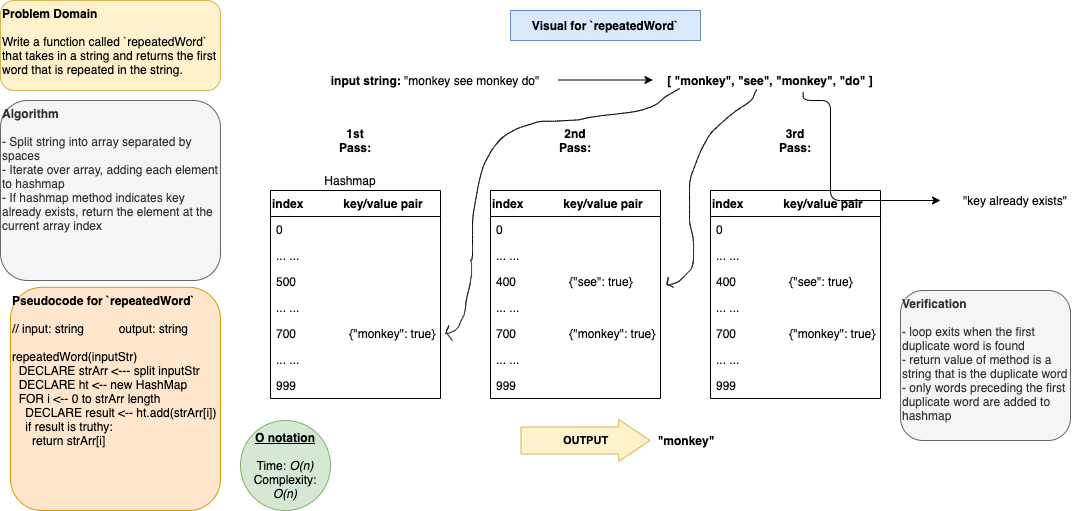

The diagram above was exported from draw.io. Its source (the exported page's mxGraphModel, read from the mxfile embedded in the PNG):
<mxGraphModel dx="288" dy="178" grid="1" gridSize="10" guides="1" tooltips="1" connect="1" arrows="1" fold="1" page="1" pageScale="1" pageWidth="1100" pageHeight="850" math="0" shadow="0">
  <root>
    <mxCell id="0" />
    <mxCell id="1" parent="0" />
    <mxCell id="2" value="&lt;b&gt;Problem Domain&lt;/b&gt;&lt;br&gt;&lt;br&gt;Write a function called `repeatedWord` that takes in a string and returns the first word that is repeated in the string.&amp;nbsp;" style="rounded=1;whiteSpace=wrap;html=1;fillColor=#fff2cc;strokeColor=#d6b656;align=left;verticalAlign=top;" vertex="1" parent="1">
      <mxGeometry width="220" height="90" as="geometry" />
    </mxCell>
    <mxCell id="3" value="&lt;b&gt;Algorithm&lt;/b&gt;&lt;br&gt;&lt;br&gt;- Split string into array separated by spaces&lt;br&gt;- Iterate over array, adding each element to hashmap&lt;br&gt;- If hashmap method indicates key already exists, return the element at the current array index" style="rounded=1;whiteSpace=wrap;html=1;verticalAlign=top;align=left;fillColor=#f5f5f5;strokeColor=#666666;fontColor=#333333;" vertex="1" parent="1">
      <mxGeometry y="100" width="220" height="180" as="geometry" />
    </mxCell>
    <mxCell id="4" value="&lt;b&gt;Visual for `repeatedWord`&lt;/b&gt;" style="rounded=0;whiteSpace=wrap;html=1;align=center;verticalAlign=middle;fillColor=#dae8fc;strokeColor=#6c8ebf;" vertex="1" parent="1">
      <mxGeometry x="510" y="10" width="190" height="30" as="geometry" />
    </mxCell>
    <mxCell id="5" value="&lt;b&gt;input string: &lt;/b&gt;&quot;monkey see monkey do&quot;" style="text;html=1;strokeColor=none;fillColor=none;align=center;verticalAlign=middle;whiteSpace=wrap;rounded=0;" vertex="1" parent="1">
      <mxGeometry x="310" y="70" width="250" height="20" as="geometry" />
    </mxCell>
    <mxCell id="7" value="&lt;b&gt;[ &quot;monkey&quot;, &quot;see&quot;, &quot;monkey&quot;, &quot;do&quot; ]&lt;/b&gt;" style="text;html=1;strokeColor=none;fillColor=none;align=center;verticalAlign=middle;whiteSpace=wrap;rounded=0;" vertex="1" parent="1">
      <mxGeometry x="650" y="70" width="240" height="20" as="geometry" />
    </mxCell>
    <mxCell id="9" value="&lt;b&gt;1st Pass:&lt;/b&gt;" style="text;html=1;strokeColor=none;fillColor=none;align=center;verticalAlign=middle;whiteSpace=wrap;rounded=0;" vertex="1" parent="1">
      <mxGeometry x="335" y="130" width="40" height="20" as="geometry" />
    </mxCell>
    <mxCell id="10" value="Hashmap" style="text;html=1;strokeColor=none;fillColor=none;align=center;verticalAlign=middle;whiteSpace=wrap;rounded=0;" vertex="1" parent="1">
      <mxGeometry x="330" y="170" width="40" height="20" as="geometry" />
    </mxCell>
    <mxCell id="34" value="index            key/value pair" style="swimlane;fontStyle=1;childLayout=stackLayout;horizontal=1;startSize=26;fillColor=none;horizontalStack=0;resizeParent=1;resizeParentMax=0;resizeLast=0;collapsible=1;marginBottom=0;align=left;verticalAlign=middle;" vertex="1" parent="1">
      <mxGeometry x="270" y="190" width="170" height="208" as="geometry" />
    </mxCell>
    <mxCell id="35" value="0" style="text;strokeColor=none;fillColor=none;align=left;verticalAlign=top;spacingLeft=4;spacingRight=4;overflow=hidden;rotatable=0;points=[[0,0.5],[1,0.5]];portConstraint=eastwest;" vertex="1" parent="34">
      <mxGeometry y="26" width="170" height="26" as="geometry" />
    </mxCell>
    <mxCell id="36" value="... ..." style="text;strokeColor=none;fillColor=none;align=left;verticalAlign=top;spacingLeft=4;spacingRight=4;overflow=hidden;rotatable=0;points=[[0,0.5],[1,0.5]];portConstraint=eastwest;" vertex="1" parent="34">
      <mxGeometry y="52" width="170" height="26" as="geometry" />
    </mxCell>
    <mxCell id="37" value="500" style="text;strokeColor=none;fillColor=none;align=left;verticalAlign=top;spacingLeft=4;spacingRight=4;overflow=hidden;rotatable=0;points=[[0,0.5],[1,0.5]];portConstraint=eastwest;" vertex="1" parent="34">
      <mxGeometry y="78" width="170" height="26" as="geometry" />
    </mxCell>
    <mxCell id="38" value="... ..." style="text;strokeColor=none;fillColor=none;align=left;verticalAlign=top;spacingLeft=4;spacingRight=4;overflow=hidden;rotatable=0;points=[[0,0.5],[1,0.5]];portConstraint=eastwest;" vertex="1" parent="34">
      <mxGeometry y="104" width="170" height="26" as="geometry" />
    </mxCell>
    <mxCell id="39" value="700                {&quot;monkey&quot;: true}" style="text;strokeColor=none;fillColor=none;align=left;verticalAlign=top;spacingLeft=4;spacingRight=4;overflow=hidden;rotatable=0;points=[[0,0.5],[1,0.5]];portConstraint=eastwest;" vertex="1" parent="34">
      <mxGeometry y="130" width="170" height="26" as="geometry" />
    </mxCell>
    <mxCell id="40" value="... ..." style="text;strokeColor=none;fillColor=none;align=left;verticalAlign=top;spacingLeft=4;spacingRight=4;overflow=hidden;rotatable=0;points=[[0,0.5],[1,0.5]];portConstraint=eastwest;" vertex="1" parent="34">
      <mxGeometry y="156" width="170" height="26" as="geometry" />
    </mxCell>
    <mxCell id="41" value="999" style="text;strokeColor=none;fillColor=none;align=left;verticalAlign=top;spacingLeft=4;spacingRight=4;overflow=hidden;rotatable=0;points=[[0,0.5],[1,0.5]];portConstraint=eastwest;" vertex="1" parent="34">
      <mxGeometry y="182" width="170" height="26" as="geometry" />
    </mxCell>
    <mxCell id="42" value="index            key/value pair" style="swimlane;fontStyle=1;childLayout=stackLayout;horizontal=1;startSize=26;fillColor=none;horizontalStack=0;resizeParent=1;resizeParentMax=0;resizeLast=0;collapsible=1;marginBottom=0;align=left;verticalAlign=middle;" vertex="1" parent="1">
      <mxGeometry x="490" y="190" width="170" height="208" as="geometry" />
    </mxCell>
    <mxCell id="43" value="0" style="text;strokeColor=none;fillColor=none;align=left;verticalAlign=top;spacingLeft=4;spacingRight=4;overflow=hidden;rotatable=0;points=[[0,0.5],[1,0.5]];portConstraint=eastwest;" vertex="1" parent="42">
      <mxGeometry y="26" width="170" height="26" as="geometry" />
    </mxCell>
    <mxCell id="44" value="... ..." style="text;strokeColor=none;fillColor=none;align=left;verticalAlign=top;spacingLeft=4;spacingRight=4;overflow=hidden;rotatable=0;points=[[0,0.5],[1,0.5]];portConstraint=eastwest;" vertex="1" parent="42">
      <mxGeometry y="52" width="170" height="26" as="geometry" />
    </mxCell>
    <mxCell id="45" value="400                {&quot;see&quot;: true}" style="text;strokeColor=none;fillColor=none;align=left;verticalAlign=top;spacingLeft=4;spacingRight=4;overflow=hidden;rotatable=0;points=[[0,0.5],[1,0.5]];portConstraint=eastwest;" vertex="1" parent="42">
      <mxGeometry y="78" width="170" height="26" as="geometry" />
    </mxCell>
    <mxCell id="46" value="... ..." style="text;strokeColor=none;fillColor=none;align=left;verticalAlign=top;spacingLeft=4;spacingRight=4;overflow=hidden;rotatable=0;points=[[0,0.5],[1,0.5]];portConstraint=eastwest;" vertex="1" parent="42">
      <mxGeometry y="104" width="170" height="26" as="geometry" />
    </mxCell>
    <mxCell id="47" value="700                {&quot;monkey&quot;: true}" style="text;strokeColor=none;fillColor=none;align=left;verticalAlign=top;spacingLeft=4;spacingRight=4;overflow=hidden;rotatable=0;points=[[0,0.5],[1,0.5]];portConstraint=eastwest;" vertex="1" parent="42">
      <mxGeometry y="130" width="170" height="26" as="geometry" />
    </mxCell>
    <mxCell id="48" value="... ..." style="text;strokeColor=none;fillColor=none;align=left;verticalAlign=top;spacingLeft=4;spacingRight=4;overflow=hidden;rotatable=0;points=[[0,0.5],[1,0.5]];portConstraint=eastwest;" vertex="1" parent="42">
      <mxGeometry y="156" width="170" height="26" as="geometry" />
    </mxCell>
    <mxCell id="49" value="999" style="text;strokeColor=none;fillColor=none;align=left;verticalAlign=top;spacingLeft=4;spacingRight=4;overflow=hidden;rotatable=0;points=[[0,0.5],[1,0.5]];portConstraint=eastwest;" vertex="1" parent="42">
      <mxGeometry y="182" width="170" height="26" as="geometry" />
    </mxCell>
    <mxCell id="50" value="&lt;b&gt;2nd Pass:&lt;/b&gt;" style="text;html=1;strokeColor=none;fillColor=none;align=center;verticalAlign=middle;whiteSpace=wrap;rounded=0;" vertex="1" parent="1">
      <mxGeometry x="555" y="130" width="40" height="20" as="geometry" />
    </mxCell>
    <mxCell id="51" value="index            key/value pair" style="swimlane;fontStyle=1;childLayout=stackLayout;horizontal=1;startSize=26;fillColor=none;horizontalStack=0;resizeParent=1;resizeParentMax=0;resizeLast=0;collapsible=1;marginBottom=0;align=left;verticalAlign=middle;" vertex="1" parent="1">
      <mxGeometry x="710" y="190" width="170" height="208" as="geometry" />
    </mxCell>
    <mxCell id="52" value="0" style="text;strokeColor=none;fillColor=none;align=left;verticalAlign=top;spacingLeft=4;spacingRight=4;overflow=hidden;rotatable=0;points=[[0,0.5],[1,0.5]];portConstraint=eastwest;" vertex="1" parent="51">
      <mxGeometry y="26" width="170" height="26" as="geometry" />
    </mxCell>
    <mxCell id="53" value="... ..." style="text;strokeColor=none;fillColor=none;align=left;verticalAlign=top;spacingLeft=4;spacingRight=4;overflow=hidden;rotatable=0;points=[[0,0.5],[1,0.5]];portConstraint=eastwest;" vertex="1" parent="51">
      <mxGeometry y="52" width="170" height="26" as="geometry" />
    </mxCell>
    <mxCell id="54" value="400                {&quot;see&quot;: true}" style="text;strokeColor=none;fillColor=none;align=left;verticalAlign=top;spacingLeft=4;spacingRight=4;overflow=hidden;rotatable=0;points=[[0,0.5],[1,0.5]];portConstraint=eastwest;" vertex="1" parent="51">
      <mxGeometry y="78" width="170" height="26" as="geometry" />
    </mxCell>
    <mxCell id="55" value="... ..." style="text;strokeColor=none;fillColor=none;align=left;verticalAlign=top;spacingLeft=4;spacingRight=4;overflow=hidden;rotatable=0;points=[[0,0.5],[1,0.5]];portConstraint=eastwest;" vertex="1" parent="51">
      <mxGeometry y="104" width="170" height="26" as="geometry" />
    </mxCell>
    <mxCell id="56" value="700                {&quot;monkey&quot;: true}" style="text;strokeColor=none;fillColor=none;align=left;verticalAlign=top;spacingLeft=4;spacingRight=4;overflow=hidden;rotatable=0;points=[[0,0.5],[1,0.5]];portConstraint=eastwest;" vertex="1" parent="51">
      <mxGeometry y="130" width="170" height="26" as="geometry" />
    </mxCell>
    <mxCell id="57" value="... ..." style="text;strokeColor=none;fillColor=none;align=left;verticalAlign=top;spacingLeft=4;spacingRight=4;overflow=hidden;rotatable=0;points=[[0,0.5],[1,0.5]];portConstraint=eastwest;" vertex="1" parent="51">
      <mxGeometry y="156" width="170" height="26" as="geometry" />
    </mxCell>
    <mxCell id="58" value="999" style="text;strokeColor=none;fillColor=none;align=left;verticalAlign=top;spacingLeft=4;spacingRight=4;overflow=hidden;rotatable=0;points=[[0,0.5],[1,0.5]];portConstraint=eastwest;" vertex="1" parent="51">
      <mxGeometry y="182" width="170" height="26" as="geometry" />
    </mxCell>
    <mxCell id="59" value="&lt;b&gt;3rd Pass:&lt;/b&gt;" style="text;html=1;strokeColor=none;fillColor=none;align=center;verticalAlign=middle;whiteSpace=wrap;rounded=0;" vertex="1" parent="1">
      <mxGeometry x="775" y="130" width="40" height="20" as="geometry" />
    </mxCell>
    <mxCell id="63" value="" style="shape=stencil(zZ3ZjlzHEUS/hq+N2pdnWf4PAaJMwrQoUPT2986L8e3pjqw5NRcQYL9RVMTdqiozMiqr+SH/8Punn377+CGF379/+/rXj//8/PP3Tx/ynz6k9PnXTx+/ff5uf/qQf/yQf/jl67ePf/n29e+//vzy37/9dCCPP/3t6z+OK/zrhRdDuIVw0FL498tf3f/izy+EL59/fSDMeetJ8Kkhvuj1C18/6PVbAvy49S74XhCfi+DnBHy/zefnibdE1++3PARfM+DbrU/BD8an+IRPt0j4en6+V3xhfJiC7/T9y609j28+B/AtfByCTx3w+dar4GtE/H9f7xXfGR+b4CfN53Sbz89Tzgu8he9F8JnxpQu+VsQnfZ5O+HhO91f8ZLysr3qLjK9R8JnxqQi+0vqy5arPg+s9nMP/ip+ML8/P026R8TEJPgN+zNsIgqf4YPii128D8UGvPwg/dLz6LRDe4uEQfGJ8qYIvhLfHbYJvEB8Mn5LgB+Ftej0//7gFwpfz873iM8Q3w8cseIpXI9/yFDzFq5HO6fKKn4S39fi8XmyCQPwZlm6j4Cm/93mrU/AFnqcPjW8T41u3fBoE30E/9Kbr0RYcXd/GV5+f4mHPt/Y8P6NFAHqgpAHFCInuEM8A+0CgENrsi7hHqvBIbTiNYqMOQatZTHDv0EE1tapR1wgUdlvRMBcjxt2WNe8ZIdEjJV2YRih0B3uAqIQGobrZMDlCh1hXp2ozI0y4Qx2a/GK6BSZIdDFCpEfq52p5IFB8N0JOSshEaOc3eSBQRjBCCkqoEIKrhfjmCBDja9GcYwQqOoygUyNhlqrZTY0Nwb6JeyTS4TWeS/6RQHcImkiMMOAOZZ6z/5EAdyhDS0UjTLqDTT73lSbdoZ1a/U7g6sMIGlszpv9Sz2z2XkJxwXhLkIS1I+RzubyXYB8xXCTka+9wr1nfT8jXxiGcU+2BEGmkg8txRoA75LmYSwnuYARdQBmloRGiG4dChHFK/QcCiUkjxKmEBuotd5en87kG3yIk99JUL+d2yrU74R483yJIQW6ETASn6I1Q6JGKlsDxbmK8RSjuHQYRsgtkXGUbQT8rl9k5nYLtgZDpkZKbfBVFYo5nkn0gkEjMQStDIwwm6Gdtp/m0JBxSPiqBiu2jdulKIAl3FF9FCVQ+G0ETSkeBZeWpihMuiI96PCuBEvthKMhn5RLXCCEqIROhugzERasRxJSI87znmlDc5JtomxlBbMvIdWJyddxhfMOKO3zKooRChKSq0gi0HpKrFBOXNEYITQlkDqWoEm7jHh8P0JRAUvp4RbGPWZEZQfwJIxS+gxR+h2MLc8kmgkiHjQVrBLG0N57qMTdl4Dh6H7O/K6HCSNv6EtfwWLQwl4xQixLIZzRCel5xr4FnTeiqKo/QBiNtBJ18A6eGEaRo2nhp0dkUG7PLgruY22miEjCCuKWWxHCkm0aNzFbLkQJl/yKeom5NqDq9jdBp4CyNy46K6X0mlKkEquOMkGSPh3XrIXaeJ59JLhy4omLdCI3GoegCMtlILtwhCYsSKHofolNeup3f7S2COCeZrfdY3FZVR0/ACEFGmhP7If5lpDcLKJ9T7YGAoTKr5VXYqzxKpOeXLrwBexRhQQmTPms+jcY7gY2Qw5R4HunCVdarsXInFH7ppOKk8C7aYXDJSzeOGklTVtmE+6T7toU3Wg5nUl6aReLhfT7H1jL5K0UtB2rAGuiwY5+/Uo1YcByGb1UC7c4bQXZDKuulgyDbn2wiLAgFpfSSQMp4QajYsrEgbMTJikBl2YJw9yHeT8A17QmbULkioAz1hIk2xZJAJoInNK5QloTB60EJEQvwJQHFiSckToorAu0/LAlk9i8JGPk8gc3NJeFaEDBCvTSXGvt8CwLbdkvCtend2FRbEDZV1opAvSVLAjWHHTuIz+G+tXPD7U1CVsJmPYiN3TYiMaqqbH23HsQjM8JmPSR3h01sFd1qBNrWiW7ntW0qxSXh6h1oO8EIYrW8gxAuPVLQxrLdSwctwHef9W4/PRL4DtKb+A7C1Ts0N72vE/illbAdB0+gjaMlgVoaF19pozX8OAzcOFqM9MY58XNpnH1A75+tWAOt1sOmHPArrvMd/Jre5DhP2Eg4JbCNvSZce4e5S7sLwtU7pKt3oP24JYFawtaEq++wqRQ9AX2+FWFTNHnCRs14wkbdC6Fz49mSgJbXirCpHzwBzc0VAU01T4i70tIT0C5aETYSzhPQ51sRNtWuJ2xEoidsbIoFgUWiJ6Cp5gm807QkpKt3oI3UJWEjdD1hJ3SFwJtfSwJKhxUBE/uKcC2L9q2/JHnaCNQx7JVA37ihTmv0zX6cUzO94qEmr5f6ZnfAKTIjYKh0mq9zN4VXlX2z/+AJGxduRUgUyFYEjHxBd/z6ptoN2spjBAwzQfsEOh9HMIK0nxsBDdqgvXB9W3DIlnnfqntpIekboRt0m7Oz5ptn6/UDntTP1G6+sTkTqH2eY3PGT/eABneTT22ZGdwbPnXLaHCGntqMODZn8HRPdyR0o6d25Q3eFJjuCAm3wc7TEbrjM84410U+OCcM3WEefOZt6L7M4DNsQ1tmB3fLDW1aHLw7NnQXZ/CZsaH9H4PPgI3z7R7wNN9WeJpvQ13G0VFLDe0jOg5hIV6PIG3OXJ3tAg94Mm2GtgMMdlSGNkMOjqD3qz3gyQ0f2m0wOOCu8NTz6vEcn4d2Aw1udhvarze4/O3aLGF4apbouhE7uJbt2lsxOV/Y7JqKJyO/uyNmvM/btRNjch3b1ZQ3PHVjuSMvk/NX1yPbkw9DdW3VnZzvurZ5zM1RKNUDk/NjU3U8uR5t2hQy+VhTc0cU+ZBS0/w++Ux7Uwk3+fBN0w7DyRt+TRtIJp9NaNqrOnm7r6nem9wiWc+v/YAnM7fqEdfJeqBqO4vhB+Kly27ymYGqenLy3mPVbhnDk6VZ3RFXPmFQtbnG8GRoVj3yPFn/VO2Dn9zMVs/V/YCnerhq647hJ8TPqvlocvlcVE8anpzJovrQ8Anx0rYzWe8Vly+4OC8u/vM+cVH9M7mWL7phOll/FnVU5uYghdodk3/jIKt5MdkpyFrGTz6nkd0Rb9bP92rlAU+ebdaCeW6Ogbh8x7v0ycWfhieFkzYFT+61Tu5I++ZUitZ3c2OjaL02ub6ILn7yoZeo9YvhKb9HrS/mxtXRemFuehNdfNvhNb4xPqh+3uLlDPUW3y/ipTV5i5eDilu8xsMdXvUw96gEp4e5ng3aPzL5jFVQC3uLV/28xYf/ezx+T4/n8VI8r1//PTk++PHi+OPnA8c3P984fgbtiNrEZz//Of6HRb6j/OLXI+e7FZ7y6QpP+XqFJ/0QXD3ObXU+XlVsSw0LvUf1uI+frN+C8ytYH/p4zvozOP+E9W1Qf2bybpXPX6zPo/pLG/3v8ynXF9H9RE/B3+jx+X3TKar+4aY+8npjc5hogaf6bonn53d4bKBZ4LFDZ4HHFqAFHpuSFnjcQnZ49geW+IvXJ7/if4G/+vzXvs/V7785ffcHzIer820zn9165/Xi4wmvRx+vsHtsEQ85/mi85fi5iud0dH2VL8hvX+Ujzi8+33H+8vmU9otX+ZrGa6UHOF97vUH+/0rPsH7w/lLj6zs8+UVL/MXrs77yePKXlvhL19/qyUt+1B+hb6/q56v6nPyoFf5qvUD7Oys81y8ez/WRx3P9tcBjPejxXA8u8Bevz/WsxoddvbzwZxg/Fc/1vveL2E/wflRCvPe76MjRyk/Dzs2FX4eNmws/kH4xZ+U34iEU7a+YmyMl2k8yB/6yWNT+lrnpIHP7cZvTHnp+fW5+vsftbw7Ut0n7oyafekjafzX5SIL7bcS5+XEg7R+b3C9x3x1+wFM9mPQXLSf3SyS33zpR7yX3e2VBGyzsD68/8f/L5y9fXv6FgMf/r/8kgP3Vyz8nkH/8Dw==);fillColor=none;align=left;verticalAlign=middle;" vertex="1" parent="1">
      <mxGeometry x="445.0299530029297" y="87.81422424316406" width="234" height="252.5" as="geometry" />
    </mxCell>
    <mxCell id="65" value="" style="shape=stencil(pZvZbhw3EEW/Rq8E9+XZcf7DgOVYiCIZsrP9faohs9VdRZ2ZQd5k+R5NkyzW2nOXPnz/+unb/V3033+8PP9+//fD5x9f79IvdzE+PH29f3n4IT/dpY936cOX55f7316e/3z6/Prvb5825fbTH89/bX/hn1cueO+837Do/3391f6LX1+Bx4en/wOM4VpX+sT6VJW+RdQHrR8F9N21ctIHlxLqf/73m7410Dc3wkkfXQyoz0PpKz1/m39u6pPz9PzVda/0mZ6nuhKVvg3Uh/Pfz/MXa31xPSp9pvMtLuu/X2n/sxtD6Qc9v3z8+XyLixn0sh1aXyrqQ1f6Ts8fXT7rZYNpf4K+X9Vlev79erzpK+2Pd+Fsb815sJ8u9zErfYLn713f3+Ya2E+Xjz8/f3ee/n6Z5vump/vesytZ6RutV873/DzDedjPHrT/Ga7Q83gXo9IPsJ/WXVH+zU+LWgPVtayBQUBxvp2B4CocQUsuno84iE8EH9fEJQcNDDDqaoJGSK4S0KYT3IHsEhxbFTekPqHMg18DabrxAzDAkGpwXZ1DRU9Xhutnyw4NXWmRm3J2FaFP57QGqtml7joBefq2HRDrpjUkl86LlvAd4fqXoN2XAB3uT/HTPe9AmEe5BPKY+ckORIxo2WQIAjR4pCweUa0hTftdA9WlrgEKatkEzS1qwsFlEwUlTFEYyZJFqDXUecvXgIlrWyChRwqueA2Q58t+3uAdEGuFK5qGi+qRBh5c6to0ksdtTU2bRhJXSZ9QdTaYoivgNVLRbialefZrIOv8S34TaQ155h87UGbIXgNJ25KsytM5RJ1SCUDmLZuoPJ9sNPklAaI6OInqtAavA4oYC6UBYjn17PnEHAusQWxzKCBgYi5AVIBEUbClLZGKGqBtFUClYnLLGxxcNKmD+BGyVgGSeqSC7l4AnzUwCCizOtuByudQ5oXcgd09vweoKyoBwIOrFEC5ewE6r0EDY37mlYBEPUqwFkDArH4JUJq+ACKG3QWQ0M0sAapUF0DGsLsEBiRYC6BMX3gtULGbsgQowVoAbabv1wMFfOsC6LMEvB5ot33CYFdpgOpvvKICUO69AAK2tZbAuMk0asRGwwJImJEtgX7TBap5NouuBbhoWgLU/VsAkobyGpT3FuDCnVbxQWrHysanGoC1Y0dpa/B0DVC1u3VsztmM1L/ojNtskew9Fj/T9/eArJo4AZNEAbrq4nDRZLMZAShZF6CeD66l2em4MsFqebYV3kvh4tmWtk4HrWHogqMVzO7fWj07wEWTzSoFoGpXgK66dQ3LgSVAVdYC6LNjdj1A/aUFMLCvsQQ6b6sCOg8llkC7adE9uEB+aQVcsCUNRE7hVgA6gRWA8cECCXutS+BClaWBjN3WJZBvMm8B0C9ZoHAEWgFYDhgn0Osla1VuRoDO26ocWZcaiHdJDQUEwJDVp9vagc6Vomlj94F9fhtQBMCCo+lBkQCd1mDq6W02clMUFQCNzxTgg4efkgn0rgFqMtvUYQSO06ZiFwDN21TsAtD8wSZYAtyWewuA7t4MLATACJR1U23EafDvAalpAHszu9s6AHink27bbYNCMo2k51gCYL6UdM9YAEx0k24MbgBta9QTDgHQ88WZ1h4ALJr2PdmB5DyZRtTTSgEwWQ96wiEAusqgG+UCFFp0mPP8A0AT2ujnMR0A6oYKEJTxZewJhDGHaQeAhroCqEmTAJTNhK4nHNscH6w1NB0fRpkBYA3UGcYPAI0IBVBFkwADbCkU4yrrnG6tgaxHIgLQux/BzBQFIHcfos41RsOmWtgd4wGgbqgA+gI1LAeCGF/TAA1dhjHWhgV7N/Nybs+2ed8P+gCGZGaio6PnLjOjPerhCMrM4g96ip9ZD6ZFT247zcHHUQ/rTXp0sr1BRR5y5nUHPTl5M9Dd9GSiOle9oPcm6FzS6xDC6zXvw42OcXalJ/tZ6cme/eJC0v3yegg6GjZX7f6wSzHz9ws+y5uYz07Rnm/FjsdKTy/oWT2HgZWeXhj0uk0leuq3B116iZ7eXAm6qzV45GbvV8E5fdDF5ijYhwi6mr0U6U0Iu6TX/uTS8yz0uF6rp3HHSs/7v9BTYrPQsz1YPTXxV3rq0djz4omttYeKLR1rbxVb09aeK/YF7H25kJSZ+1ixjWDve8MK3PqThgX4Sk9Nh5W+3uTfOB9bxV/Kr+z+dCx07f5z/rPKHyi+W/u8lJ/YfAZr1tkoOOqp3DM1AOtt/jb4bZz5LudBTy8gZz29Ej1V0Fm/M7K98U+vCE5rP+jpZQjbfxpoz1XPlURPL2g3/X784SsRPwH54e0LF18eHh9fv69x/H/9BQ351euXO9LH/wA=);fillColor=none;align=left;verticalAlign=middle;" vertex="1" parent="1">
      <mxGeometry x="666.2799530029297" y="88.81422424316406" width="89.75" height="198" as="geometry" />
    </mxCell>
    <mxCell id="67" value="" style="edgeStyle=segmentEdgeStyle;endArrow=classic;html=1;exitX=0.636;exitY=1.078;exitDx=0;exitDy=0;exitPerimeter=0;" edge="1" parent="1" source="7">
      <mxGeometry width="50" height="50" relative="1" as="geometry">
        <mxPoint x="790" y="100" as="sourcePoint" />
        <mxPoint x="940" y="200" as="targetPoint" />
        <Array as="points">
          <mxPoint x="803" y="100" />
          <mxPoint x="830" y="100" />
          <mxPoint x="830" y="200" />
        </Array>
      </mxGeometry>
    </mxCell>
    <mxCell id="68" value="&quot;key already exists&quot;" style="text;html=1;strokeColor=none;fillColor=none;align=center;verticalAlign=middle;whiteSpace=wrap;rounded=0;" vertex="1" parent="1">
      <mxGeometry x="950" y="190" width="130" height="20" as="geometry" />
    </mxCell>
    <mxCell id="71" value="" style="endArrow=classic;html=1;" edge="1" parent="1">
      <mxGeometry width="50" height="50" relative="1" as="geometry">
        <mxPoint x="557.5" y="79.5" as="sourcePoint" />
        <mxPoint x="652.5" y="79.5" as="targetPoint" />
      </mxGeometry>
    </mxCell>
    <mxCell id="76" value="&lt;span style=&quot;background-color: rgb(255 , 242 , 204)&quot;&gt;&lt;b&gt;OUTPUT&lt;/b&gt;&lt;/span&gt;" style="shape=flexArrow;endArrow=classic;html=1;fillColor=#fff2cc;strokeColor=#d6b656;endWidth=14;endSize=10.11;width=27;" edge="1" parent="1">
      <mxGeometry width="50" height="50" relative="1" as="geometry">
        <mxPoint x="520" y="440" as="sourcePoint" />
        <mxPoint x="650" y="440" as="targetPoint" />
      </mxGeometry>
    </mxCell>
    <mxCell id="79" value="&lt;b&gt;&quot;monkey&quot;&lt;/b&gt;" style="text;html=1;strokeColor=none;fillColor=none;align=center;verticalAlign=middle;whiteSpace=wrap;rounded=0;labelBackgroundColor=none;" vertex="1" parent="1">
      <mxGeometry x="666.28" y="430" width="40" height="20" as="geometry" />
    </mxCell>
    <mxCell id="80" value="Pseudocode for `repeatedWord`&lt;br&gt;&lt;span style=&quot;font-weight: normal&quot;&gt;&lt;br&gt;// input: string&lt;span style=&quot;white-space: pre&quot;&gt;&#09;&lt;/span&gt;&lt;span style=&quot;white-space: pre&quot;&gt;&#09;&lt;/span&gt;output: string&lt;br&gt;&lt;br&gt;repeatedWord(inputStr)&lt;br&gt;&amp;nbsp; DECLARE strArr &amp;lt;--- split inputStr&lt;br&gt;&amp;nbsp; DECLARE ht &amp;lt;-- new HashMap&lt;br&gt;&amp;nbsp; FOR i &amp;lt;-- 0 to strArr length&lt;br&gt;&amp;nbsp; &amp;nbsp; DECLARE result &amp;lt;-- ht.add(strArr[i])&lt;br&gt;&amp;nbsp; &amp;nbsp; if result is truthy:&lt;br&gt;&amp;nbsp; &amp;nbsp; &amp;nbsp; return strArr[i]&lt;br&gt;&lt;/span&gt;&lt;br&gt;" style="rounded=1;whiteSpace=wrap;html=1;labelBackgroundColor=none;align=left;verticalAlign=top;fillColor=#ffe6cc;strokeColor=#d79b00;fontStyle=1" vertex="1" parent="1">
      <mxGeometry x="10" y="286.81" width="210" height="223.19" as="geometry" />
    </mxCell>
    <mxCell id="81" value="&lt;u style=&quot;font-weight: bold&quot;&gt;O notation&lt;/u&gt;&lt;br&gt;&lt;br&gt;Time: &lt;i&gt;O(n)&lt;/i&gt;&lt;br&gt;Complexity: &lt;i&gt;O(n)&lt;/i&gt;" style="ellipse;whiteSpace=wrap;html=1;aspect=fixed;labelBackgroundColor=none;align=center;verticalAlign=middle;fillColor=#d5e8d4;strokeColor=#82b366;" vertex="1" parent="1">
      <mxGeometry x="240" y="420" width="90" height="90" as="geometry" />
    </mxCell>
    <mxCell id="82" value="&lt;b&gt;Verification&lt;/b&gt;&lt;br&gt;&lt;br&gt;- loop exits when the first duplicate word is found&lt;br&gt;- return value of method is a string that is the duplicate word&lt;br&gt;- only words preceding the first duplicate word are added to hashmap&lt;br&gt;" style="rounded=1;whiteSpace=wrap;html=1;labelBackgroundColor=none;align=left;verticalAlign=top;fillColor=#f5f5f5;strokeColor=#666666;fontColor=#333333;" vertex="1" parent="1">
      <mxGeometry x="900" y="290" width="170" height="150" as="geometry" />
    </mxCell>
  </root>
</mxGraphModel>